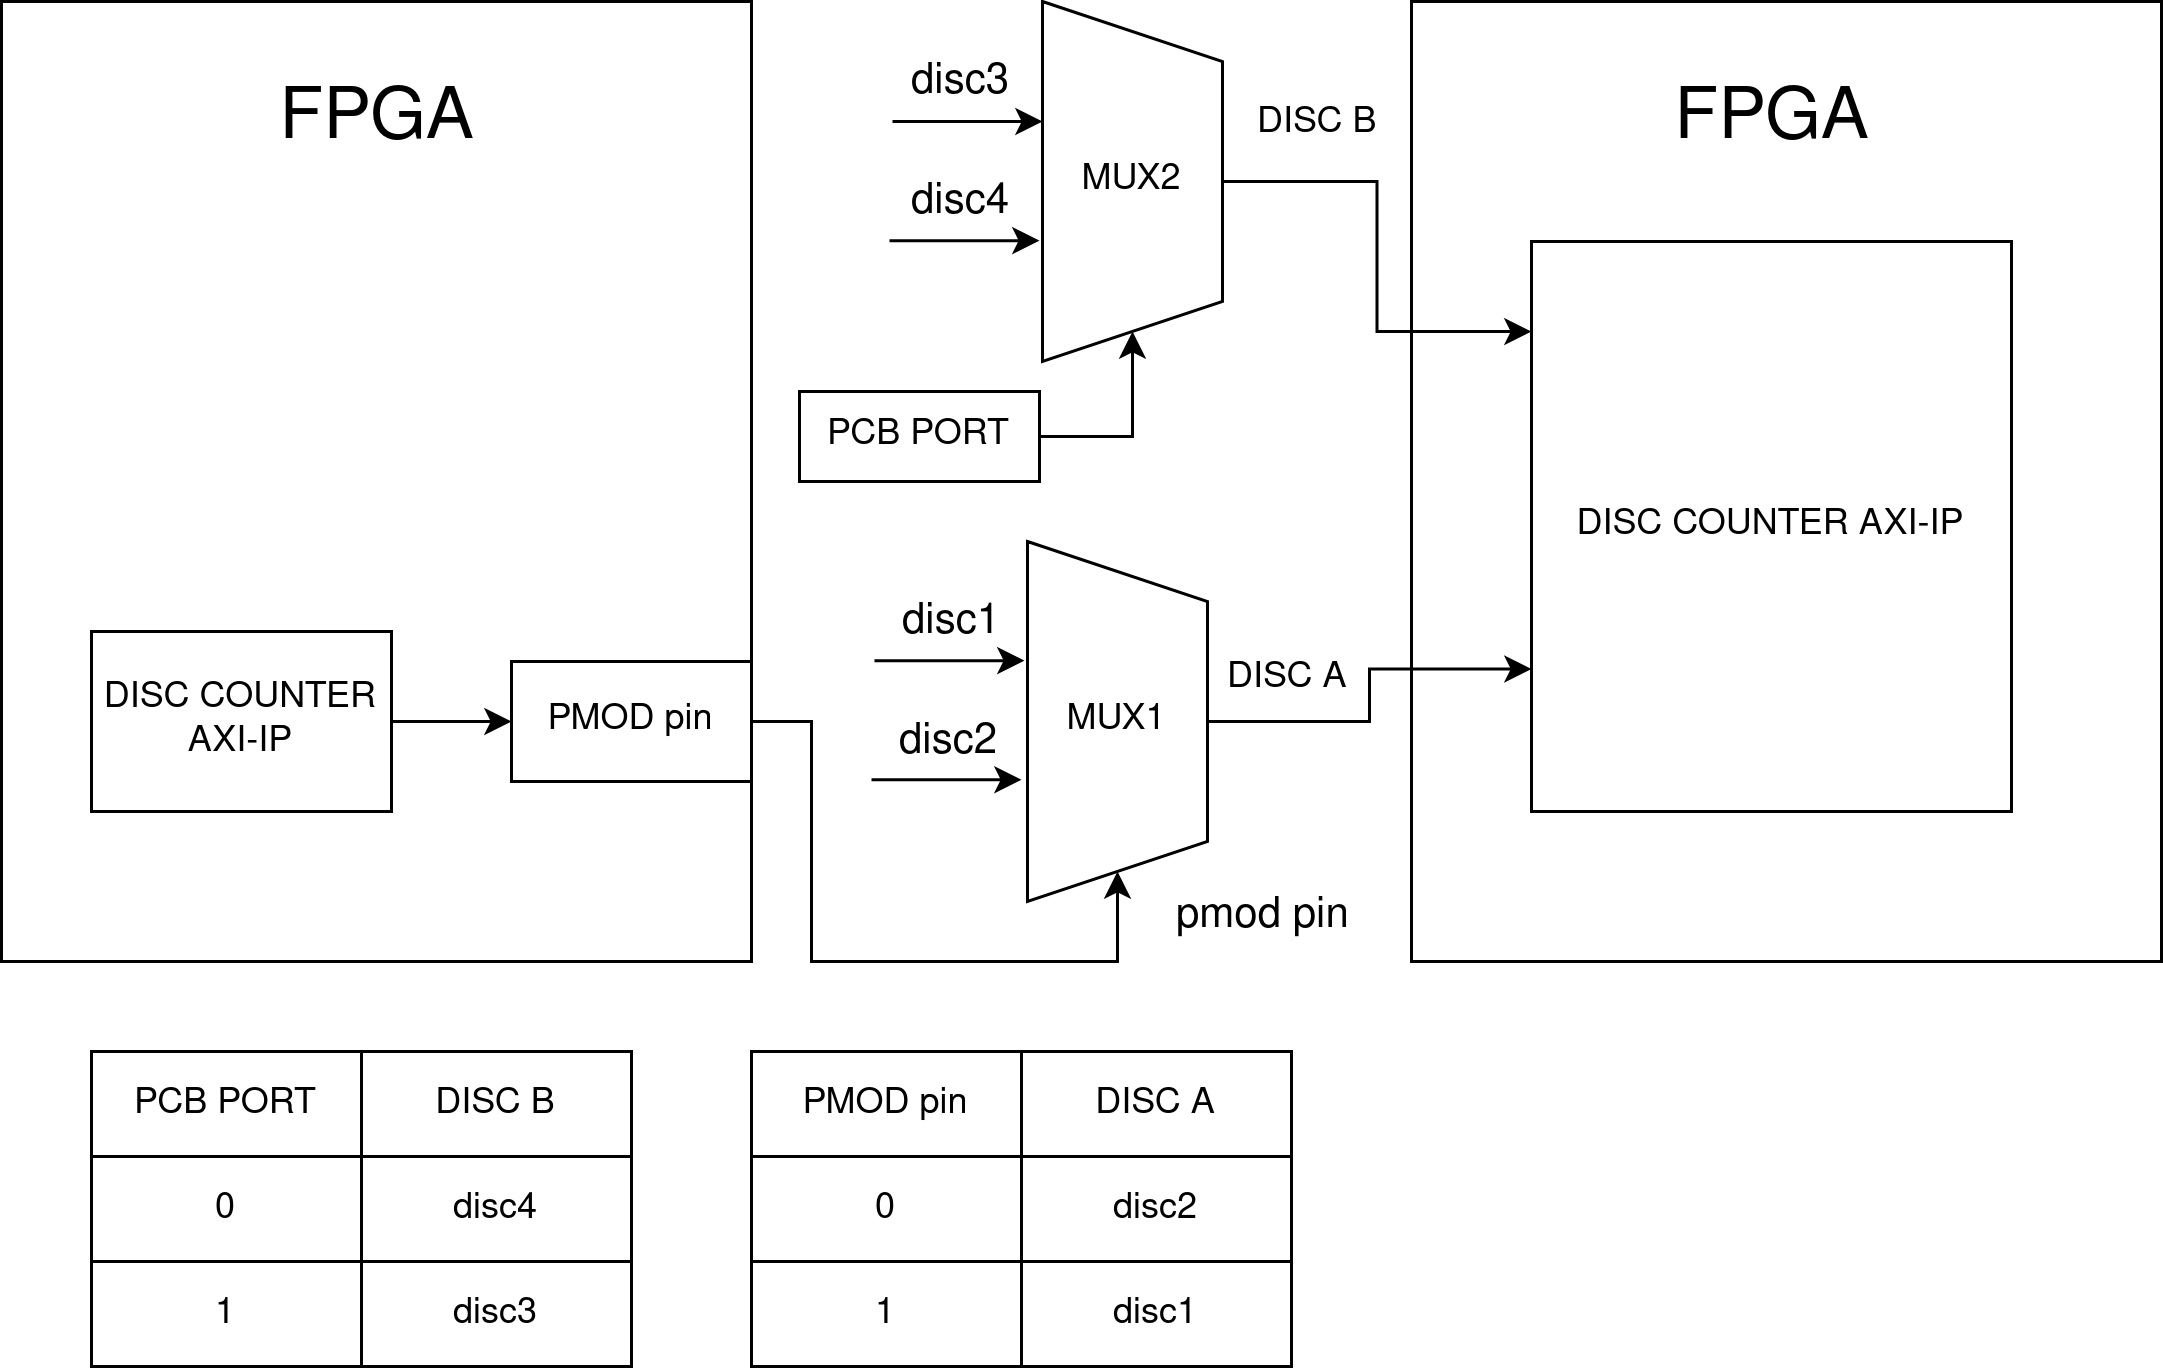

The diagram above was exported from draw.io. Its source (the exported page's mxGraphModel, read from the mxfile embedded in the PNG):
<mxGraphModel dx="1608" dy="750" grid="1" gridSize="10" guides="1" tooltips="1" connect="1" arrows="1" fold="1" page="1" pageScale="1" pageWidth="6000" pageHeight="2000" math="0" shadow="0">
  <root>
    <mxCell id="0" />
    <mxCell id="1" parent="0" />
    <mxCell id="2" value="" style="rounded=0;whiteSpace=wrap;html=1;" vertex="1" parent="1">
      <mxGeometry x="1480" y="770" width="250" height="320" as="geometry" />
    </mxCell>
    <mxCell id="3" value="" style="rounded=0;whiteSpace=wrap;html=1;" vertex="1" parent="1">
      <mxGeometry x="1010" y="770" width="250" height="320" as="geometry" />
    </mxCell>
    <mxCell id="4" style="edgeStyle=orthogonalEdgeStyle;rounded=0;orthogonalLoop=1;jettySize=auto;html=1;exitX=0.5;exitY=0;exitDx=0;exitDy=0;fontSize=14;entryX=0;entryY=0.158;entryDx=0;entryDy=0;entryPerimeter=0;" edge="1" source="5" target="24" parent="1">
      <mxGeometry relative="1" as="geometry">
        <mxPoint x="1460" y="829.7241379310344" as="targetPoint" />
      </mxGeometry>
    </mxCell>
    <mxCell id="5" value="MUX2" style="shape=trapezoid;perimeter=trapezoidPerimeter;whiteSpace=wrap;html=1;fixedSize=1;direction=south;" vertex="1" parent="1">
      <mxGeometry x="1357" y="770" width="60" height="120" as="geometry" />
    </mxCell>
    <mxCell id="6" style="edgeStyle=orthogonalEdgeStyle;rounded=0;orthogonalLoop=1;jettySize=auto;html=1;exitX=0.5;exitY=0;exitDx=0;exitDy=0;fontSize=14;entryX=0;entryY=0.75;entryDx=0;entryDy=0;" edge="1" source="7" target="24" parent="1">
      <mxGeometry relative="1" as="geometry">
        <mxPoint x="1470" y="1009.7241379310344" as="targetPoint" />
      </mxGeometry>
    </mxCell>
    <mxCell id="7" value="MUX1" style="shape=trapezoid;perimeter=trapezoidPerimeter;whiteSpace=wrap;html=1;fixedSize=1;direction=south;" vertex="1" parent="1">
      <mxGeometry x="1352" y="950" width="60" height="120" as="geometry" />
    </mxCell>
    <mxCell id="8" style="edgeStyle=orthogonalEdgeStyle;rounded=0;orthogonalLoop=1;jettySize=auto;html=1;exitX=1;exitY=0.5;exitDx=0;exitDy=0;entryX=0;entryY=0.5;entryDx=0;entryDy=0;fontSize=14;" edge="1" source="9" target="13" parent="1">
      <mxGeometry relative="1" as="geometry" />
    </mxCell>
    <mxCell id="9" value="&lt;font style=&quot;font-size: 12px&quot;&gt;DISC COUNTER AXI-IP&lt;/font&gt;" style="rounded=0;whiteSpace=wrap;html=1;" vertex="1" parent="1">
      <mxGeometry x="1040" y="980" width="100" height="60" as="geometry" />
    </mxCell>
    <mxCell id="10" style="edgeStyle=orthogonalEdgeStyle;rounded=0;orthogonalLoop=1;jettySize=auto;html=1;exitX=1;exitY=0.5;exitDx=0;exitDy=0;entryX=1;entryY=0.5;entryDx=0;entryDy=0;" edge="1" source="11" target="5" parent="1">
      <mxGeometry relative="1" as="geometry" />
    </mxCell>
    <mxCell id="11" value="PCB PORT" style="rounded=0;whiteSpace=wrap;html=1;" vertex="1" parent="1">
      <mxGeometry x="1276" y="900" width="80" height="30" as="geometry" />
    </mxCell>
    <mxCell id="12" style="edgeStyle=orthogonalEdgeStyle;rounded=0;orthogonalLoop=1;jettySize=auto;html=1;exitX=1;exitY=0.5;exitDx=0;exitDy=0;entryX=1;entryY=0.5;entryDx=0;entryDy=0;fontSize=24;" edge="1" source="13" target="7" parent="1">
      <mxGeometry relative="1" as="geometry">
        <Array as="points">
          <mxPoint x="1280" y="1010" />
          <mxPoint x="1280" y="1090" />
          <mxPoint x="1382" y="1090" />
        </Array>
      </mxGeometry>
    </mxCell>
    <mxCell id="13" value="PMOD pin" style="rounded=0;whiteSpace=wrap;html=1;" vertex="1" parent="1">
      <mxGeometry x="1180" y="990" width="80" height="40" as="geometry" />
    </mxCell>
    <mxCell id="14" value="&lt;font style=&quot;font-size: 24px&quot;&gt;FPGA&lt;/font&gt;" style="text;html=1;strokeColor=none;fillColor=none;align=center;verticalAlign=middle;whiteSpace=wrap;rounded=0;" vertex="1" parent="1">
      <mxGeometry x="1067.5" y="780" width="135" height="60" as="geometry" />
    </mxCell>
    <mxCell id="15" value="" style="endArrow=classic;html=1;rounded=0;fontSize=24;" edge="1" parent="1">
      <mxGeometry width="50" height="50" relative="1" as="geometry">
        <mxPoint x="1307" y="810" as="sourcePoint" />
        <mxPoint x="1357" y="810" as="targetPoint" />
      </mxGeometry>
    </mxCell>
    <mxCell id="16" value="" style="endArrow=classic;html=1;rounded=0;fontSize=24;" edge="1" parent="1">
      <mxGeometry width="50" height="50" relative="1" as="geometry">
        <mxPoint x="1306" y="849.71" as="sourcePoint" />
        <mxPoint x="1356" y="849.71" as="targetPoint" />
      </mxGeometry>
    </mxCell>
    <mxCell id="17" value="" style="endArrow=classic;html=1;rounded=0;fontSize=24;" edge="1" parent="1">
      <mxGeometry width="50" height="50" relative="1" as="geometry">
        <mxPoint x="1301" y="989.72" as="sourcePoint" />
        <mxPoint x="1351" y="989.72" as="targetPoint" />
      </mxGeometry>
    </mxCell>
    <mxCell id="18" value="" style="endArrow=classic;html=1;rounded=0;fontSize=24;" edge="1" parent="1">
      <mxGeometry width="50" height="50" relative="1" as="geometry">
        <mxPoint x="1300" y="1029.4300000000003" as="sourcePoint" />
        <mxPoint x="1350" y="1029.4300000000003" as="targetPoint" />
      </mxGeometry>
    </mxCell>
    <mxCell id="19" value="&lt;font style=&quot;font-size: 14px&quot;&gt;disc3&lt;/font&gt;" style="text;html=1;strokeColor=none;fillColor=none;align=center;verticalAlign=middle;whiteSpace=wrap;rounded=0;fontSize=24;" vertex="1" parent="1">
      <mxGeometry x="1300" y="780" width="60" height="30" as="geometry" />
    </mxCell>
    <mxCell id="20" value="&lt;font style=&quot;font-size: 14px&quot;&gt;disc4&lt;/font&gt;" style="text;html=1;strokeColor=none;fillColor=none;align=center;verticalAlign=middle;whiteSpace=wrap;rounded=0;fontSize=24;" vertex="1" parent="1">
      <mxGeometry x="1300" y="820" width="60" height="30" as="geometry" />
    </mxCell>
    <mxCell id="21" value="&lt;font style=&quot;font-size: 14px&quot;&gt;disc1&lt;/font&gt;" style="text;html=1;strokeColor=none;fillColor=none;align=center;verticalAlign=middle;whiteSpace=wrap;rounded=0;fontSize=24;" vertex="1" parent="1">
      <mxGeometry x="1297" y="960" width="60" height="30" as="geometry" />
    </mxCell>
    <mxCell id="22" value="&lt;font style=&quot;font-size: 14px&quot;&gt;disc2&lt;/font&gt;" style="text;html=1;strokeColor=none;fillColor=none;align=center;verticalAlign=middle;whiteSpace=wrap;rounded=0;fontSize=24;" vertex="1" parent="1">
      <mxGeometry x="1296" y="1000" width="60" height="30" as="geometry" />
    </mxCell>
    <mxCell id="23" value="pmod pin" style="text;whiteSpace=wrap;html=1;fontSize=14;" vertex="1" parent="1">
      <mxGeometry x="1400" y="1060" width="80" height="30" as="geometry" />
    </mxCell>
    <mxCell id="24" value="DISC COUNTER AXI-IP" style="rounded=0;whiteSpace=wrap;html=1;" vertex="1" parent="1">
      <mxGeometry x="1520" y="850" width="160" height="190" as="geometry" />
    </mxCell>
    <mxCell id="25" value="&lt;font style=&quot;font-size: 24px&quot;&gt;FPGA&lt;/font&gt;" style="text;html=1;strokeColor=none;fillColor=none;align=center;verticalAlign=middle;whiteSpace=wrap;rounded=0;" vertex="1" parent="1">
      <mxGeometry x="1532.5" y="780" width="135" height="60" as="geometry" />
    </mxCell>
    <mxCell id="26" value="&lt;font style=&quot;font-size: 12px&quot;&gt;DISC B&lt;br&gt;&lt;/font&gt;" style="text;whiteSpace=wrap;html=1;fontSize=14;" vertex="1" parent="1">
      <mxGeometry x="1427" y="795" width="53" height="30" as="geometry" />
    </mxCell>
    <mxCell id="27" value="&lt;font style=&quot;font-size: 12px&quot;&gt;DISC A&lt;br&gt;&lt;/font&gt;" style="text;whiteSpace=wrap;html=1;fontSize=14;" vertex="1" parent="1">
      <mxGeometry x="1417" y="980" width="53" height="30" as="geometry" />
    </mxCell>
    <mxCell id="28" value="PCB PORT" style="rounded=0;whiteSpace=wrap;html=1;fontFamily=Helvetica;fontSize=12;fontColor=default;startSize=0;strokeColor=default;fillColor=default;" vertex="1" parent="1">
      <mxGeometry x="1040" y="1120" width="90" height="35" as="geometry" />
    </mxCell>
    <mxCell id="29" value="DISC B" style="rounded=0;whiteSpace=wrap;html=1;fontFamily=Helvetica;fontSize=12;fontColor=default;startSize=0;strokeColor=default;fillColor=default;" vertex="1" parent="1">
      <mxGeometry x="1130" y="1120" width="90" height="35" as="geometry" />
    </mxCell>
    <mxCell id="30" value="0" style="rounded=0;whiteSpace=wrap;html=1;fontFamily=Helvetica;fontSize=12;fontColor=default;startSize=0;strokeColor=default;fillColor=default;" vertex="1" parent="1">
      <mxGeometry x="1040" y="1155" width="90" height="35" as="geometry" />
    </mxCell>
    <mxCell id="31" value="disc4" style="rounded=0;whiteSpace=wrap;html=1;fontFamily=Helvetica;fontSize=12;fontColor=default;startSize=0;strokeColor=default;fillColor=default;" vertex="1" parent="1">
      <mxGeometry x="1130" y="1155" width="90" height="35" as="geometry" />
    </mxCell>
    <mxCell id="32" value="1" style="rounded=0;whiteSpace=wrap;html=1;fontFamily=Helvetica;fontSize=12;fontColor=default;startSize=0;strokeColor=default;fillColor=default;" vertex="1" parent="1">
      <mxGeometry x="1040" y="1190" width="90" height="35" as="geometry" />
    </mxCell>
    <mxCell id="33" value="disc3" style="rounded=0;whiteSpace=wrap;html=1;fontFamily=Helvetica;fontSize=12;fontColor=default;startSize=0;strokeColor=default;fillColor=default;" vertex="1" parent="1">
      <mxGeometry x="1130" y="1190" width="90" height="35" as="geometry" />
    </mxCell>
    <mxCell id="34" value="PMOD pin" style="rounded=0;whiteSpace=wrap;html=1;fontFamily=Helvetica;fontSize=12;fontColor=default;startSize=0;strokeColor=default;fillColor=default;" vertex="1" parent="1">
      <mxGeometry x="1260" y="1120" width="90" height="35" as="geometry" />
    </mxCell>
    <mxCell id="35" value="DISC A" style="rounded=0;whiteSpace=wrap;html=1;fontFamily=Helvetica;fontSize=12;fontColor=default;startSize=0;strokeColor=default;fillColor=default;" vertex="1" parent="1">
      <mxGeometry x="1350" y="1120" width="90" height="35" as="geometry" />
    </mxCell>
    <mxCell id="36" value="0" style="rounded=0;whiteSpace=wrap;html=1;fontFamily=Helvetica;fontSize=12;fontColor=default;startSize=0;strokeColor=default;fillColor=default;" vertex="1" parent="1">
      <mxGeometry x="1260" y="1155" width="90" height="35" as="geometry" />
    </mxCell>
    <mxCell id="37" value="disc2" style="rounded=0;whiteSpace=wrap;html=1;fontFamily=Helvetica;fontSize=12;fontColor=default;startSize=0;strokeColor=default;fillColor=default;" vertex="1" parent="1">
      <mxGeometry x="1350" y="1155" width="90" height="35" as="geometry" />
    </mxCell>
    <mxCell id="38" value="1" style="rounded=0;whiteSpace=wrap;html=1;fontFamily=Helvetica;fontSize=12;fontColor=default;startSize=0;strokeColor=default;fillColor=default;" vertex="1" parent="1">
      <mxGeometry x="1260" y="1190" width="90" height="35" as="geometry" />
    </mxCell>
    <mxCell id="39" value="disc1" style="rounded=0;whiteSpace=wrap;html=1;fontFamily=Helvetica;fontSize=12;fontColor=default;startSize=0;strokeColor=default;fillColor=default;" vertex="1" parent="1">
      <mxGeometry x="1350" y="1190" width="90" height="35" as="geometry" />
    </mxCell>
  </root>
</mxGraphModel>